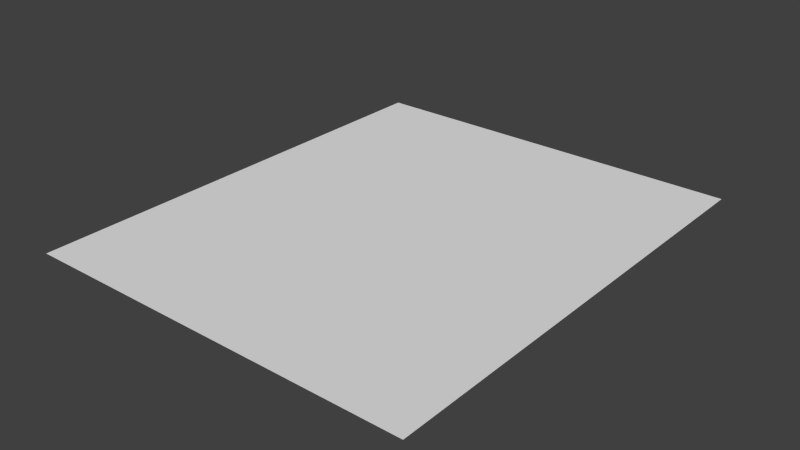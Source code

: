 # Source: gui_element.blend  (saved by Blender 2.61.0; exported with 4.5.12 LTS)
import bpy
from mathutils import Matrix  # noqa: F401  (used for matrix-valued properties, if any)

bpy.ops.wm.read_factory_settings(use_empty=True)
scene = bpy.context.scene
scene.name = 'Scene'

# ---- collections
col_collection_1 = bpy.data.collections.new('Collection 1'); scene.collection.children.link(col_collection_1)

# ---- world
world_world = bpy.data.worlds.new('World'); scene.world = world_world
world_world.color = (0.05088, 0.05088, 0.05088)
world_world.use_sun_shadow = False
world_world.sun_shadow_jitter_overblur = 0.0
world_world.cycles.sampling_method = 'MANUAL'
world_world.cycles.sample_map_resolution = 256

# ---- meshes
me_plane = bpy.data.meshes.new('Plane')
me_plane.from_pydata([(2.46, 2.973, 0.0), (2.46, -2.983, 0.0), (-2.569, -2.983, 0.0), (-2.569, 2.973, 0.0), (2.129, -2.983, 0.0), (2.129, 2.973, 0.0), (-2.208, -2.983, 0.0), (-2.208, 2.973, 0.0), (2.46, -2.617, 0.0), (-2.569, -2.617, 0.0), (2.129, -2.617, 0.0), (-2.208, -2.617, 0.0), (2.46, 2.637, 0.0), (-2.569, 2.637, 0.0), (2.129, 2.637, 0.0), (-2.208, 2.637, 0.0)], [], [(10, 4, 1, 8), (11, 6, 4, 10), (9, 2, 6, 11), (8, 12, 14, 10), (12, 0, 5, 14), (7, 15, 14, 5), (15, 11, 10, 14), (3, 13, 15, 7), (13, 9, 11, 15)])
_uv = me_plane.uv_layers.new(name='UVMap')
_uv.uv.foreach_set('vector', [0.3242, 0.439, 0.3242, 0.6878, 0.07459, 0.6854, 0.07459, 0.439, 0.3702, 0.4406, 0.368, 0.1911, 0.8608, 0.1911, 0.8634, 0.4406, 0.07614, 0.4383, 0.07614, 0.1896, 0.325, 0.1896, 0.3241, 0.4392, 0.3691, 0.1914, 0.8609, 0.191, 0.8606, 0.4409, 0.3684, 0.4409, 0.07595, 0.4393, 0.07805, 0.1889, 0.3241, 0.1889, 0.3242, 0.4393, 0.3697, 0.6912, 0.3689, 0.444, 0.8615, 0.444, 0.8598, 0.688, 0.8231, 0.6172, 0.3803, 0.6172, 0.3803, 0.2572, 0.8231, 0.2572, 0.07623, 0.6881, 0.07518, 0.4393, 0.3238, 0.4398, 0.3238, 0.6881, 0.8605, 0.6888, 0.3692, 0.6905, 0.3681, 0.4433, 0.8634, 0.445])
me_plane.use_remesh_preserve_volume = False
me_plane.use_remesh_preserve_attributes = False
me_plane.use_mirror_vertex_groups = False
me_plane.update()

# ---- objects
ob_plane = bpy.data.objects.new('Plane', me_plane)

# ---- transforms, parenting, visibility, modifiers, constraints
ob_plane.location = (0.0, 0.0, 0.0)
ob_plane.lineart.crease_threshold = 0.0

# ---- collection membership
col_collection_1.objects.link(ob_plane)

# ---- scene / render settings (as saved in the file)
scene.frame_start = 1; scene.frame_end = 250; scene.frame_set(1)
scene.render.engine = 'BLENDER_EEVEE_NEXT'
scene.render.image_settings.color_mode = 'RGB'
scene.render.image_settings.compression = 90
scene.render.resolution_percentage = 50
scene.render.dither_intensity = 0.0
scene.render.bake_margin = 2
scene.render.bake_bias = 0.0
scene.cycles.use_denoising = False
scene.cycles.samples = 10
scene.cycles.sampling_pattern = 'TABULATED_SOBOL'
scene.cycles.light_sampling_threshold = 0.0
scene.cycles.use_adaptive_sampling = False
scene.cycles.use_light_tree = False
scene.cycles.blur_glossy = 0.0
scene.cycles.volume_bounces = 1
scene.cycles.pixel_filter_type = 'GAUSSIAN'
scene.cycles.sample_clamp_indirect = 0.0
scene.view_settings.view_transform = 'Standard'
bpy.context.view_layer.update()

# ---- added for rendering (the .blend has no active camera and no usable light): camera, sun
cam_auto = bpy.data.cameras.new('AutoCamera')
cam_auto.lens = 50.0
cam_auto.sensor_width = 36.0
cam_auto.clip_end = 1000.0
ob_auto_camera = bpy.data.objects.new('AutoCamera', cam_auto)
scene.collection.objects.link(ob_auto_camera)
ob_auto_camera.location = (7.15852, -8.66078, 5.77037)
ob_auto_camera.rotation_euler = (1.09748, -7.21219e-08, 0.694738)
scene.camera = ob_auto_camera
light_auto_sun = bpy.data.lights.new('AutoSun', 'SUN')
light_auto_sun.energy = 3.0
light_auto_sun.angle = 0.0523599
ob_auto_sun = bpy.data.objects.new('AutoSun', light_auto_sun)
scene.collection.objects.link(ob_auto_sun)
ob_auto_sun.rotation_euler = (0.872665, 0.174533, 0.523599)
bpy.context.view_layer.update()
